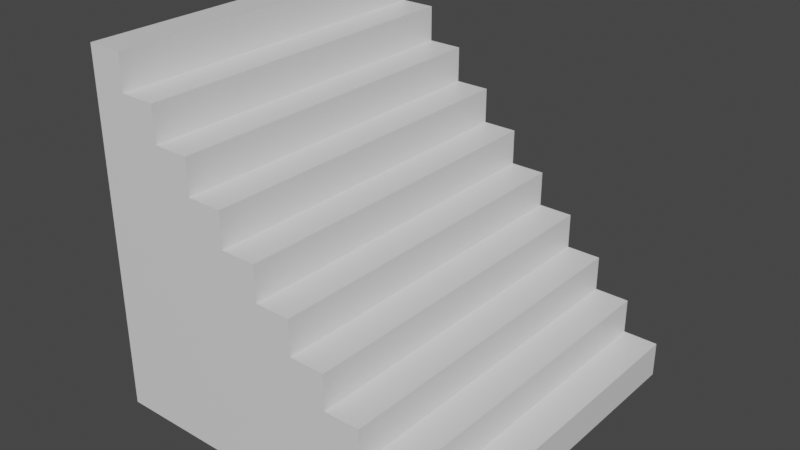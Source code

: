# Source: Stairs2.blend  (saved by Blender 2.83.20; exported with 4.5.12 LTS)
import bpy
from mathutils import Matrix  # noqa: F401  (used for matrix-valued properties, if any)

bpy.ops.wm.read_factory_settings(use_empty=True)
scene = bpy.context.scene
scene.name = 'Scene'

# ---- collections
col_collection = bpy.data.collections.new('Collection'); scene.collection.children.link(col_collection)

# ---- materials (node trees are filled in below, after node groups)
mat_material = bpy.data.materials.new('Material')
mat_material.alpha_threshold = 0.0
mat_material.use_transparent_shadow = False
mat_material.line_color = (0.0, 0.0, 0.0, 1.0)

# ---- material node trees
mat_material.use_nodes = True; mat_material.node_tree.nodes.clear()
_N = mat_material.node_tree.nodes; _L = mat_material.node_tree.links
n0 = _N.new('ShaderNodeOutputMaterial'); n0.name = 'Material Output'; n0.location = (300, 300)
n1 = _N.new('ShaderNodeBsdfPrincipled'); n1.name = 'Principled BSDF'; n1.location = (10, 300)
n1.distribution = 'GGX'
n1.subsurface_method = 'BURLEY'
n1.inputs[2].default_value = 0.4
n1.inputs[3].default_value = 1.45
n1.inputs[27].default_value = (0.0, 0.0, 0.0, 1.0)
n1.inputs[28].default_value = 1.0
_L.new(n1.outputs[0], n0.inputs[0])
n0.is_active_output = True

# ---- world
world_world = bpy.data.worlds.new('World'); scene.world = world_world
world_world.use_nodes = True; world_world.node_tree.nodes.clear()
_N = world_world.node_tree.nodes; _L = world_world.node_tree.links
n0 = _N.new('ShaderNodeOutputWorld'); n0.name = 'World Output'; n0.location = (300, 300)
n1 = _N.new('ShaderNodeBackground'); n1.name = 'Background'; n1.location = (10, 300)
n1.inputs[0].default_value = (0.05088, 0.05088, 0.05088, 1.0)
_L.new(n1.outputs[0], n0.inputs[0])
n0.is_active_output = True
world_world.color = (0.05088, 0.05088, 0.05088)
world_world.use_sun_shadow = False
world_world.sun_shadow_jitter_overblur = 0.0

# ---- meshes
me_cube = bpy.data.meshes.new('Cube')
me_cube.from_pydata([(0.5, 0.5, -0.5), (-0.5, 0.5, -0.5), (-0.5, -0.5, -0.5), (0.5, -0.5, -0.4), (-0.4, -0.5, 0.5), (0.5, 0.5, -0.4), (0.4, 0.5, -0.3), (0.4, 0.5, -0.4), (0.3, 0.5, -0.2), (0.3, 0.5, -0.3), (0.3, -0.5, -0.2), (0.2, 0.5, -0.2), (0.2, -0.5, -0.2), (0.2, 0.5, -0.1), (0.2, -0.5, -0.1), (0.1, 0.5, -0.1), (0.1, 0.5, 0.0), (0.1, -0.5, 0.0), (7.451e-09, 0.5, 0.1), (7.451e-09, 0.5, 0.0), (-0.1, 0.5, 0.2), (-0.1, 0.5, 0.1), (-0.2, 0.5, 0.2), (-0.2, -0.5, 0.2), (-0.2, -0.5, 0.3), (-0.2, 0.5, 0.3), (-0.3, 0.5, 0.3), (-0.3, -0.5, 0.3), (-0.3, 0.5, 0.4), (-0.4, 0.5, 0.5), (-0.4, 0.5, 0.4), (-0.5, 0.5, 0.5), (0.5, -0.5, -0.5), (0.4, -0.5, -0.3), (0.4, -0.5, -0.4), (0.3, -0.5, -0.3), (0.1, -0.5, -0.1), (7.451e-09, -0.5, 0.1), (7.451e-09, -0.5, 0.0), (-0.1, -0.5, 0.2), (-0.1, -0.5, 0.1), (-0.3, -0.5, 0.4), (-0.4, -0.5, 0.4), (-0.5, -0.5, 0.5)], [], [(1, 2, 43, 31), (0, 1, 5), (6, 9, 35, 33), (34, 7, 6, 33), (5, 7, 34, 3), (7, 5, 1), (12, 11, 13, 14), (32, 0, 5, 3), (8, 11, 12, 10), (35, 9, 8, 10), (36, 15, 16, 17), (13, 15, 36, 14), (16, 19, 38, 17), (20, 22, 23, 39), (40, 21, 20, 39), (18, 21, 40, 37), (27, 26, 28, 41), (38, 19, 18, 37), (25, 26, 27, 24), (23, 22, 25, 24), (42, 30, 29, 4), (28, 30, 42, 41), (4, 29, 31, 43), (7, 1, 6), (9, 6, 1), (9, 1, 8), (8, 1, 11), (11, 1, 13), (13, 1, 15), (15, 1, 16), (16, 1, 19), (19, 1, 18), (18, 1, 21), (21, 1, 20), (20, 1, 22), (22, 1, 25), (25, 1, 26), (26, 1, 28), (28, 1, 30), (30, 1, 29), (31, 29, 1), (32, 3, 2), (34, 2, 3), (34, 33, 2), (35, 2, 33), (35, 10, 2), (10, 12, 2), (12, 14, 2), (14, 36, 2), (36, 17, 2), (17, 38, 2), (38, 37, 2), (37, 40, 2), (40, 39, 2), (39, 23, 2), (23, 24, 2), (24, 27, 2), (27, 41, 2), (41, 42, 2), (42, 4, 2), (43, 2, 4), (0, 32, 2, 1)])
_uv = me_cube.uv_layers.new(name='UVMap')
_uv.uv.foreach_set('vector', [0.0, 0.0, 0.0, 0.0, 0.875, 0.75, 0.875, 0.5, 0.875, 0.5, 0.0, 0.0, 0.875, 0.5, 0.625, 0.5, 0.875, 0.5, 0.875, 0.75, 0.625, 0.75, 0.875, 0.75, 0.875, 0.5, 0.875, 0.5, 0.875, 0.75, 0.625, 0.5, 0.875, 0.5, 0.875, 0.75, 0.625, 0.75, 0.875, 0.5, 0.625, 0.5, 0.0, 0.0, 0.875, 0.75, 0.875, 0.5, 0.875, 0.5, 0.875, 0.75, 0.875, 0.75, 0.875, 0.5, 0.875, 0.5, 0.875, 0.75, 0.625, 0.5, 0.875, 0.5, 0.875, 0.75, 0.625, 0.75, 0.875, 0.75, 0.875, 0.5, 0.875, 0.5, 0.875, 0.75, 0.875, 0.75, 0.875, 0.5, 0.875, 0.5, 0.875, 0.75, 0.625, 0.5, 0.875, 0.5, 0.875, 0.75, 0.625, 0.75, 0.625, 0.5, 0.875, 0.5, 0.875, 0.75, 0.625, 0.75, 0.625, 0.5, 0.875, 0.5, 0.875, 0.75, 0.625, 0.75, 0.875, 0.75, 0.875, 0.5, 0.875, 0.5, 0.875, 0.75, 0.625, 0.5, 0.875, 0.5, 0.875, 0.75, 0.625, 0.75, 0.875, 0.75, 0.875, 0.5, 0.875, 0.5, 0.875, 0.75, 0.875, 0.75, 0.875, 0.5, 0.875, 0.5, 0.875, 0.75, 0.625, 0.5, 0.875, 0.5, 0.875, 0.75, 0.625, 0.75, 0.875, 0.75, 0.875, 0.5, 0.875, 0.5, 0.875, 0.75, 0.875, 0.75, 0.875, 0.5, 0.875, 0.5, 0.875, 0.75, 0.625, 0.5, 0.875, 0.5, 0.875, 0.75, 0.625, 0.75, 0.875, 0.75, 0.875, 0.5, 0.875, 0.5, 0.875, 0.75, 0.875, 0.5, 0.0, 0.0, 0.875, 0.5, 0.875, 0.5, 0.625, 0.5, 0.0, 0.0, 0.875, 0.5, 0.0, 0.0, 0.875, 0.5, 0.875, 0.5, 0.0, 0.0, 0.875, 0.5, 0.875, 0.5, 0.0, 0.0, 0.875, 0.5, 0.875, 0.5, 0.0, 0.0, 0.875, 0.5, 0.875, 0.5, 0.0, 0.0, 0.875, 0.5, 0.875, 0.5, 0.0, 0.0, 0.875, 0.5, 0.875, 0.5, 0.0, 0.0, 0.875, 0.5, 0.875, 0.5, 0.0, 0.0, 0.875, 0.5, 0.875, 0.5, 0.0, 0.0, 0.875, 0.5, 0.875, 0.5, 0.0, 0.0, 0.875, 0.5, 0.875, 0.5, 0.0, 0.0, 0.875, 0.5, 0.875, 0.5, 0.0, 0.0, 0.875, 0.5, 0.875, 0.5, 0.0, 0.0, 0.875, 0.5, 0.875, 0.5, 0.0, 0.0, 0.875, 0.5, 0.875, 0.5, 0.0, 0.0, 0.875, 0.5, 0.875, 0.5, 0.875, 0.5, 0.0, 0.0, 0.875, 0.5, 0.875, 0.5, 0.0, 0.0, 0.875, 0.5, 0.0, 0.0, 0.625, 0.5, 0.875, 0.5, 0.875, 0.5, 0.0, 0.0, 0.875, 0.5, 0.0, 0.0, 0.625, 0.5, 0.875, 0.5, 0.875, 0.5, 0.0, 0.0, 0.875, 0.5, 0.875, 0.5, 0.0, 0.0, 0.875, 0.5, 0.875, 0.5, 0.0, 0.0, 0.875, 0.5, 0.875, 0.5, 0.0, 0.0, 0.875, 0.5, 0.875, 0.5, 0.0, 0.0, 0.875, 0.5, 0.875, 0.5, 0.0, 0.0, 0.875, 0.5, 0.875, 0.5, 0.0, 0.0, 0.875, 0.5, 0.875, 0.5, 0.0, 0.0, 0.875, 0.5, 0.875, 0.5, 0.0, 0.0, 0.875, 0.5, 0.875, 0.5, 0.0, 0.0, 0.875, 0.5, 0.875, 0.5, 0.0, 0.0, 0.875, 0.5, 0.875, 0.5, 0.0, 0.0, 0.875, 0.5, 0.875, 0.5, 0.0, 0.0, 0.875, 0.5, 0.875, 0.5, 0.0, 0.0, 0.875, 0.5, 0.875, 0.5, 0.0, 0.0, 0.875, 0.5, 0.0, 0.0, 0.875, 0.5, 0.875, 0.5, 0.875, 0.75, 0.0, 0.0, 0.0, 0.0])
me_cube.materials.append(mat_material)
me_cube.use_remesh_preserve_volume = False
me_cube.use_remesh_preserve_attributes = False
me_cube.use_mirror_vertex_groups = False
me_cube.update()

# ---- objects
ob_cube = bpy.data.objects.new('Cube', me_cube)

# ---- transforms, parenting, visibility, modifiers, constraints
ob_cube.location = (0.0, 0.0, 0.5)
ob_cube.lock_rotations_4d = False
ob_cube.empty_display_type = 'ARROWS'
ob_cube.lineart.crease_threshold = 0.0

# ---- collection membership
col_collection.objects.link(ob_cube)

# ---- scene / render settings (as saved in the file)
scene.frame_start = 1; scene.frame_end = 250; scene.frame_set(1)
scene.render.engine = 'BLENDER_EEVEE_NEXT'
scene.cycles.use_denoising = False
scene.cycles.samples = 128
scene.cycles.sampling_pattern = 'TABULATED_SOBOL'
scene.cycles.use_adaptive_sampling = False
scene.cycles.use_light_tree = False
scene.view_settings.view_transform = 'Filmic'
bpy.context.view_layer.update()

# ---- added for rendering (the .blend has no active camera and no usable light): camera, sun
cam_auto = bpy.data.cameras.new('AutoCamera')
cam_auto.lens = 50.0
cam_auto.sensor_width = 36.0
cam_auto.clip_end = 1000.0
ob_auto_camera = bpy.data.objects.new('AutoCamera', cam_auto)
scene.collection.objects.link(ob_auto_camera)
ob_auto_camera.location = (1.60254, -1.92304, 1.78203)
ob_auto_camera.rotation_euler = (1.09748, -7.21219e-08, 0.694738)
scene.camera = ob_auto_camera
light_auto_sun = bpy.data.lights.new('AutoSun', 'SUN')
light_auto_sun.energy = 3.0
light_auto_sun.angle = 0.0523599
ob_auto_sun = bpy.data.objects.new('AutoSun', light_auto_sun)
scene.collection.objects.link(ob_auto_sun)
ob_auto_sun.rotation_euler = (0.872665, 0.174533, 0.523599)
bpy.context.view_layer.update()
